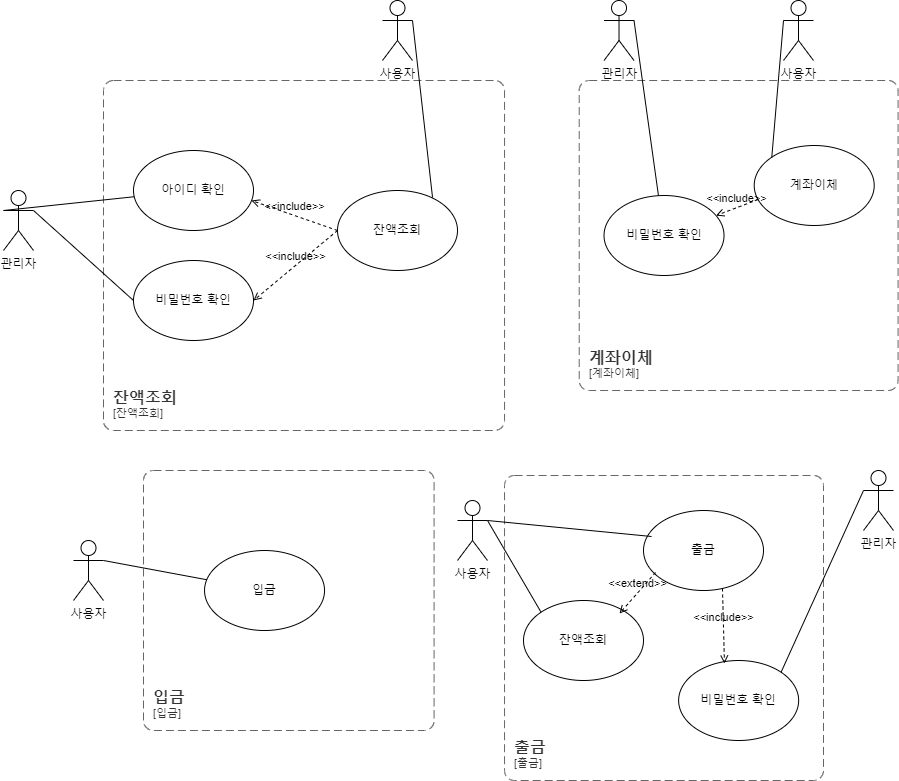

The diagram above was exported from draw.io. Its source (the exported page's mxGraphModel, read from the mxfile embedded in the PNG):
<mxGraphModel dx="2261" dy="780" grid="1" gridSize="10" guides="1" tooltips="1" connect="1" arrows="1" fold="1" page="1" pageScale="1" pageWidth="827" pageHeight="1169" background="#ffffff" math="0" shadow="0">
  <root>
    <mxCell id="0" />
    <mxCell id="1" parent="0" />
    <object placeholders="1" c4Name="잔액조회" c4Type="SystemScopeBoundary" c4Application="잔액조회" label="&lt;font style=&quot;font-size: 16px&quot;&gt;&lt;b&gt;&lt;div style=&quot;text-align: left&quot;&gt;%c4Name%&lt;/div&gt;&lt;/b&gt;&lt;/font&gt;&lt;div style=&quot;text-align: left&quot;&gt;[%c4Application%]&lt;/div&gt;" id="-3x3683_XiUPmdEM9rG--1">
      <mxCell style="rounded=1;fontSize=11;whiteSpace=wrap;html=1;dashed=1;arcSize=20;fillColor=none;strokeColor=#666666;fontColor=#333333;labelBackgroundColor=none;align=left;verticalAlign=bottom;labelBorderColor=none;spacingTop=0;spacing=10;dashPattern=8 4;metaEdit=1;rotatable=0;perimeter=rectanglePerimeter;noLabel=0;labelPadding=0;allowArrows=0;connectable=0;expand=0;recursiveResize=0;editable=1;pointerEvents=0;absoluteArcSize=1;points=[[0.25,0,0],[0.5,0,0],[0.75,0,0],[1,0.25,0],[1,0.5,0],[1,0.75,0],[0.75,1,0],[0.5,1,0],[0.25,1,0],[0,0.75,0],[0,0.5,0],[0,0.25,0]];" vertex="1" parent="1">
        <mxGeometry x="10" y="90" width="401.04" height="350" as="geometry" />
      </mxCell>
    </object>
    <mxCell id="-3x3683_XiUPmdEM9rG--2" value="아이디 확인" style="ellipse;whiteSpace=wrap;html=1;" vertex="1" parent="1">
      <mxGeometry x="40" y="160" width="120" height="80" as="geometry" />
    </mxCell>
    <mxCell id="-3x3683_XiUPmdEM9rG--3" value="비밀번호 확인" style="ellipse;whiteSpace=wrap;html=1;" vertex="1" parent="1">
      <mxGeometry x="40" y="270" width="120" height="80" as="geometry" />
    </mxCell>
    <mxCell id="-3x3683_XiUPmdEM9rG--4" value="잔액조회" style="ellipse;whiteSpace=wrap;html=1;" vertex="1" parent="1">
      <mxGeometry x="244" y="200" width="120" height="80" as="geometry" />
    </mxCell>
    <mxCell id="-3x3683_XiUPmdEM9rG--5" value="&amp;lt;&amp;lt;include&amp;gt;&amp;gt;" style="html=1;verticalAlign=bottom;labelBackgroundColor=none;endArrow=open;endFill=0;dashed=1;rounded=0;exitX=0;exitY=0.5;exitDx=0;exitDy=0;entryX=1;entryY=0.5;entryDx=0;entryDy=0;" edge="1" parent="1" source="-3x3683_XiUPmdEM9rG--4" target="-3x3683_XiUPmdEM9rG--3">
      <mxGeometry width="160" relative="1" as="geometry">
        <mxPoint x="230" y="320" as="sourcePoint" />
        <mxPoint x="390" y="320" as="targetPoint" />
      </mxGeometry>
    </mxCell>
    <mxCell id="-3x3683_XiUPmdEM9rG--6" value="&amp;lt;&amp;lt;include&amp;gt;&amp;gt;" style="html=1;verticalAlign=bottom;labelBackgroundColor=none;endArrow=open;endFill=0;dashed=1;rounded=0;exitX=0;exitY=0.5;exitDx=0;exitDy=0;entryX=0.983;entryY=0.625;entryDx=0;entryDy=0;entryPerimeter=0;" edge="1" parent="1" source="-3x3683_XiUPmdEM9rG--4" target="-3x3683_XiUPmdEM9rG--2">
      <mxGeometry width="160" relative="1" as="geometry">
        <mxPoint x="230" y="190" as="sourcePoint" />
        <mxPoint x="390" y="190" as="targetPoint" />
      </mxGeometry>
    </mxCell>
    <object placeholders="1" c4Name="입금" c4Type="SystemScopeBoundary" c4Application="입금" label="&lt;font style=&quot;font-size: 16px&quot;&gt;&lt;b&gt;&lt;div style=&quot;text-align: left&quot;&gt;%c4Name%&lt;/div&gt;&lt;/b&gt;&lt;/font&gt;&lt;div style=&quot;text-align: left&quot;&gt;[%c4Application%]&lt;/div&gt;" id="-3x3683_XiUPmdEM9rG--7">
      <mxCell style="rounded=1;fontSize=11;whiteSpace=wrap;html=1;dashed=1;arcSize=20;fillColor=none;strokeColor=#666666;fontColor=#333333;labelBackgroundColor=none;align=left;verticalAlign=bottom;labelBorderColor=none;spacingTop=0;spacing=10;dashPattern=8 4;metaEdit=1;rotatable=0;perimeter=rectanglePerimeter;noLabel=0;labelPadding=0;allowArrows=0;connectable=0;expand=0;recursiveResize=0;editable=1;pointerEvents=0;absoluteArcSize=1;points=[[0.25,0,0],[0.5,0,0],[0.75,0,0],[1,0.25,0],[1,0.5,0],[1,0.75,0],[0.75,1,0],[0.5,1,0],[0.25,1,0],[0,0.75,0],[0,0.5,0],[0,0.25,0]];" vertex="1" parent="1">
        <mxGeometry x="50" y="480" width="290.59" height="260" as="geometry" />
      </mxCell>
    </object>
    <object placeholders="1" c4Name="계좌이체" c4Type="SystemScopeBoundary" c4Application="계좌이체" label="&lt;font style=&quot;font-size: 16px&quot;&gt;&lt;b&gt;&lt;div style=&quot;text-align: left&quot;&gt;%c4Name%&lt;/div&gt;&lt;/b&gt;&lt;/font&gt;&lt;div style=&quot;text-align: left&quot;&gt;[%c4Application%]&lt;/div&gt;" id="-3x3683_XiUPmdEM9rG--8">
      <mxCell style="rounded=1;fontSize=11;whiteSpace=wrap;html=1;dashed=1;arcSize=20;fillColor=none;strokeColor=#666666;fontColor=#333333;labelBackgroundColor=none;align=left;verticalAlign=bottom;labelBorderColor=none;spacingTop=0;spacing=10;dashPattern=8 4;metaEdit=1;rotatable=0;perimeter=rectanglePerimeter;noLabel=0;labelPadding=0;allowArrows=0;connectable=0;expand=0;recursiveResize=0;editable=1;pointerEvents=0;absoluteArcSize=1;points=[[0.25,0,0],[0.5,0,0],[0.75,0,0],[1,0.25,0],[1,0.5,0],[1,0.75,0],[0.75,1,0],[0.5,1,0],[0.25,1,0],[0,0.75,0],[0,0.5,0],[0,0.25,0]];" vertex="1" parent="1">
        <mxGeometry x="485.71" y="90" width="318.86" height="310" as="geometry" />
      </mxCell>
    </object>
    <mxCell id="-3x3683_XiUPmdEM9rG--9" value="비밀번호 확인" style="ellipse;whiteSpace=wrap;html=1;" vertex="1" parent="1">
      <mxGeometry x="510.52" y="205" width="120" height="80" as="geometry" />
    </mxCell>
    <mxCell id="-3x3683_XiUPmdEM9rG--10" value="계좌이체" style="ellipse;whiteSpace=wrap;html=1;" vertex="1" parent="1">
      <mxGeometry x="660.71" y="155" width="120" height="80" as="geometry" />
    </mxCell>
    <mxCell id="-3x3683_XiUPmdEM9rG--11" value="&amp;lt;&amp;lt;include&amp;gt;&amp;gt;" style="html=1;verticalAlign=bottom;labelBackgroundColor=none;endArrow=open;endFill=0;dashed=1;rounded=0;exitX=0.033;exitY=0.675;exitDx=0;exitDy=0;exitPerimeter=0;" edge="1" parent="1" source="-3x3683_XiUPmdEM9rG--10" target="-3x3683_XiUPmdEM9rG--9">
      <mxGeometry width="160" relative="1" as="geometry">
        <mxPoint x="720.71" y="410" as="sourcePoint" />
        <mxPoint x="880.71" y="410" as="targetPoint" />
      </mxGeometry>
    </mxCell>
    <mxCell id="-3x3683_XiUPmdEM9rG--12" value="입금" style="ellipse;whiteSpace=wrap;html=1;" vertex="1" parent="1">
      <mxGeometry x="111.03999999999996" y="560" width="120" height="80" as="geometry" />
    </mxCell>
    <object placeholders="1" c4Name="출금" c4Type="SystemScopeBoundary" c4Application="출금" label="&lt;font style=&quot;font-size: 16px&quot;&gt;&lt;b&gt;&lt;div style=&quot;text-align: left&quot;&gt;%c4Name%&lt;/div&gt;&lt;/b&gt;&lt;/font&gt;&lt;div style=&quot;text-align: left&quot;&gt;[%c4Application%]&lt;/div&gt;" id="-3x3683_XiUPmdEM9rG--13">
      <mxCell style="rounded=1;fontSize=11;whiteSpace=wrap;html=1;dashed=1;arcSize=20;fillColor=none;strokeColor=#666666;fontColor=#333333;labelBackgroundColor=none;align=left;verticalAlign=bottom;labelBorderColor=none;spacingTop=0;spacing=10;dashPattern=8 4;metaEdit=1;rotatable=0;perimeter=rectanglePerimeter;noLabel=0;labelPadding=0;allowArrows=0;connectable=0;expand=0;recursiveResize=0;editable=1;pointerEvents=0;absoluteArcSize=1;points=[[0.25,0,0],[0.5,0,0],[0.75,0,0],[1,0.25,0],[1,0.5,0],[1,0.75,0],[0.75,1,0],[0.5,1,0],[0.25,1,0],[0,0.75,0],[0,0.5,0],[0,0.25,0]];" vertex="1" parent="1">
        <mxGeometry x="411.04" y="485" width="318.96" height="305" as="geometry" />
      </mxCell>
    </object>
    <mxCell id="-3x3683_XiUPmdEM9rG--14" value="비밀번호 확인" style="ellipse;whiteSpace=wrap;html=1;" vertex="1" parent="1">
      <mxGeometry x="585.14" y="670" width="120" height="80" as="geometry" />
    </mxCell>
    <mxCell id="-3x3683_XiUPmdEM9rG--15" value="출금" style="ellipse;whiteSpace=wrap;html=1;" vertex="1" parent="1">
      <mxGeometry x="550" y="520" width="120" height="80" as="geometry" />
    </mxCell>
    <mxCell id="-3x3683_XiUPmdEM9rG--16" value="잔액조회" style="ellipse;whiteSpace=wrap;html=1;" vertex="1" parent="1">
      <mxGeometry x="430" y="610" width="120" height="80" as="geometry" />
    </mxCell>
    <mxCell id="-3x3683_XiUPmdEM9rG--17" value="&amp;lt;&amp;lt;extend&amp;gt;&amp;gt;" style="html=1;verticalAlign=bottom;labelBackgroundColor=none;endArrow=open;endFill=0;dashed=1;rounded=0;exitX=0.1;exitY=0.775;exitDx=0;exitDy=0;exitPerimeter=0;entryX=0.8;entryY=0.163;entryDx=0;entryDy=0;entryPerimeter=0;" edge="1" parent="1" source="-3x3683_XiUPmdEM9rG--15" target="-3x3683_XiUPmdEM9rG--16">
      <mxGeometry width="160" relative="1" as="geometry">
        <mxPoint x="560" y="620" as="sourcePoint" />
        <mxPoint x="720" y="620" as="targetPoint" />
      </mxGeometry>
    </mxCell>
    <mxCell id="-3x3683_XiUPmdEM9rG--18" value="&amp;lt;&amp;lt;include&amp;gt;&amp;gt;" style="html=1;verticalAlign=bottom;labelBackgroundColor=none;endArrow=open;endFill=0;dashed=1;rounded=0;exitX=0.658;exitY=0.975;exitDx=0;exitDy=0;exitPerimeter=0;entryX=0.382;entryY=0.038;entryDx=0;entryDy=0;entryPerimeter=0;" edge="1" parent="1" source="-3x3683_XiUPmdEM9rG--15" target="-3x3683_XiUPmdEM9rG--14">
      <mxGeometry width="160" relative="1" as="geometry">
        <mxPoint x="630" y="620" as="sourcePoint" />
        <mxPoint x="790" y="620" as="targetPoint" />
      </mxGeometry>
    </mxCell>
    <mxCell id="-3x3683_XiUPmdEM9rG--19" value="사용자" style="shape=umlActor;verticalLabelPosition=bottom;verticalAlign=top;html=1;outlineConnect=0;" vertex="1" parent="1">
      <mxGeometry x="289" y="10" width="30" height="60" as="geometry" />
    </mxCell>
    <mxCell id="-3x3683_XiUPmdEM9rG--21" value="" style="endArrow=none;html=1;rounded=0;exitX=1;exitY=0.3333333333333333;exitDx=0;exitDy=0;exitPerimeter=0;entryX=0.792;entryY=0.088;entryDx=0;entryDy=0;entryPerimeter=0;" edge="1" parent="1" source="-3x3683_XiUPmdEM9rG--19" target="-3x3683_XiUPmdEM9rG--4">
      <mxGeometry width="50" height="50" relative="1" as="geometry">
        <mxPoint x="364" y="60" as="sourcePoint" />
        <mxPoint x="414" y="10" as="targetPoint" />
      </mxGeometry>
    </mxCell>
    <mxCell id="-3x3683_XiUPmdEM9rG--22" value="관리자" style="shape=umlActor;verticalLabelPosition=bottom;verticalAlign=top;html=1;outlineConnect=0;" vertex="1" parent="1">
      <mxGeometry x="-90" y="200" width="30" height="60" as="geometry" />
    </mxCell>
    <mxCell id="-3x3683_XiUPmdEM9rG--23" value="" style="endArrow=none;html=1;rounded=0;exitX=1;exitY=0.3333333333333333;exitDx=0;exitDy=0;exitPerimeter=0;entryX=0;entryY=0.5;entryDx=0;entryDy=0;" edge="1" parent="1" source="-3x3683_XiUPmdEM9rG--22" target="-3x3683_XiUPmdEM9rG--3">
      <mxGeometry width="50" height="50" relative="1" as="geometry">
        <mxPoint x="-50" y="220" as="sourcePoint" />
        <mxPoint y="170" as="targetPoint" />
      </mxGeometry>
    </mxCell>
    <mxCell id="-3x3683_XiUPmdEM9rG--24" value="" style="endArrow=none;html=1;rounded=0;entryX=0;entryY=0.3333333333333333;entryDx=0;entryDy=0;entryPerimeter=0;" edge="1" parent="1" source="-3x3683_XiUPmdEM9rG--2" target="-3x3683_XiUPmdEM9rG--22">
      <mxGeometry width="50" height="50" relative="1" as="geometry">
        <mxPoint x="-30" y="70" as="sourcePoint" />
        <mxPoint x="20" y="20" as="targetPoint" />
      </mxGeometry>
    </mxCell>
    <mxCell id="-3x3683_XiUPmdEM9rG--26" value="사용자" style="shape=umlActor;verticalLabelPosition=bottom;verticalAlign=top;html=1;outlineConnect=0;" vertex="1" parent="1">
      <mxGeometry x="-20" y="550" width="30" height="60" as="geometry" />
    </mxCell>
    <mxCell id="-3x3683_XiUPmdEM9rG--28" value="" style="endArrow=none;html=1;rounded=0;exitX=1;exitY=0.3333333333333333;exitDx=0;exitDy=0;exitPerimeter=0;" edge="1" parent="1" source="-3x3683_XiUPmdEM9rG--26" target="-3x3683_XiUPmdEM9rG--12">
      <mxGeometry width="50" height="50" relative="1" as="geometry">
        <mxPoint x="40" y="550" as="sourcePoint" />
        <mxPoint x="90" y="500" as="targetPoint" />
      </mxGeometry>
    </mxCell>
    <mxCell id="-3x3683_XiUPmdEM9rG--29" value="사용자" style="shape=umlActor;verticalLabelPosition=bottom;verticalAlign=top;html=1;outlineConnect=0;" vertex="1" parent="1">
      <mxGeometry x="364" y="510" width="30" height="60" as="geometry" />
    </mxCell>
    <mxCell id="-3x3683_XiUPmdEM9rG--30" value="관리자" style="shape=umlActor;verticalLabelPosition=bottom;verticalAlign=top;html=1;outlineConnect=0;" vertex="1" parent="1">
      <mxGeometry x="770" y="480" width="30" height="60" as="geometry" />
    </mxCell>
    <mxCell id="-3x3683_XiUPmdEM9rG--32" value="" style="endArrow=none;html=1;rounded=0;exitX=0;exitY=0;exitDx=0;exitDy=0;entryX=1;entryY=0.3333333333333333;entryDx=0;entryDy=0;entryPerimeter=0;" edge="1" parent="1" source="-3x3683_XiUPmdEM9rG--16" target="-3x3683_XiUPmdEM9rG--29">
      <mxGeometry width="50" height="50" relative="1" as="geometry">
        <mxPoint x="690" y="800" as="sourcePoint" />
        <mxPoint x="740" y="750" as="targetPoint" />
      </mxGeometry>
    </mxCell>
    <mxCell id="-3x3683_XiUPmdEM9rG--34" value="" style="endArrow=none;html=1;rounded=0;exitX=1;exitY=0.3333333333333333;exitDx=0;exitDy=0;exitPerimeter=0;entryX=0.067;entryY=0.325;entryDx=0;entryDy=0;entryPerimeter=0;" edge="1" parent="1" source="-3x3683_XiUPmdEM9rG--29" target="-3x3683_XiUPmdEM9rG--15">
      <mxGeometry width="50" height="50" relative="1" as="geometry">
        <mxPoint x="450" y="535" as="sourcePoint" />
        <mxPoint x="500" y="485" as="targetPoint" />
      </mxGeometry>
    </mxCell>
    <mxCell id="-3x3683_XiUPmdEM9rG--35" value="" style="endArrow=none;html=1;rounded=0;entryX=0;entryY=0.3333333333333333;entryDx=0;entryDy=0;entryPerimeter=0;exitX=1;exitY=0;exitDx=0;exitDy=0;" edge="1" parent="1" source="-3x3683_XiUPmdEM9rG--14" target="-3x3683_XiUPmdEM9rG--30">
      <mxGeometry width="50" height="50" relative="1" as="geometry">
        <mxPoint x="710" y="550" as="sourcePoint" />
        <mxPoint x="760" y="500" as="targetPoint" />
      </mxGeometry>
    </mxCell>
    <mxCell id="-3x3683_XiUPmdEM9rG--36" value="사용자" style="shape=umlActor;verticalLabelPosition=bottom;verticalAlign=top;html=1;outlineConnect=0;" vertex="1" parent="1">
      <mxGeometry x="690" y="10" width="30" height="60" as="geometry" />
    </mxCell>
    <mxCell id="-3x3683_XiUPmdEM9rG--37" value="관리자" style="shape=umlActor;verticalLabelPosition=bottom;verticalAlign=top;html=1;outlineConnect=0;" vertex="1" parent="1">
      <mxGeometry x="510.52" y="10" width="30" height="60" as="geometry" />
    </mxCell>
    <mxCell id="-3x3683_XiUPmdEM9rG--39" value="" style="endArrow=none;html=1;rounded=0;exitX=1;exitY=0.3333333333333333;exitDx=0;exitDy=0;exitPerimeter=0;" edge="1" parent="1" source="-3x3683_XiUPmdEM9rG--37" target="-3x3683_XiUPmdEM9rG--9">
      <mxGeometry width="50" height="50" relative="1" as="geometry">
        <mxPoint x="570" y="50" as="sourcePoint" />
        <mxPoint x="620" as="targetPoint" />
      </mxGeometry>
    </mxCell>
    <mxCell id="-3x3683_XiUPmdEM9rG--40" value="" style="endArrow=none;html=1;rounded=0;entryX=0;entryY=0.3333333333333333;entryDx=0;entryDy=0;entryPerimeter=0;exitX=0;exitY=0;exitDx=0;exitDy=0;" edge="1" parent="1" source="-3x3683_XiUPmdEM9rG--10" target="-3x3683_XiUPmdEM9rG--36">
      <mxGeometry width="50" height="50" relative="1" as="geometry">
        <mxPoint x="610.71" y="80" as="sourcePoint" />
        <mxPoint x="660.71" y="30" as="targetPoint" />
      </mxGeometry>
    </mxCell>
  </root>
</mxGraphModel>